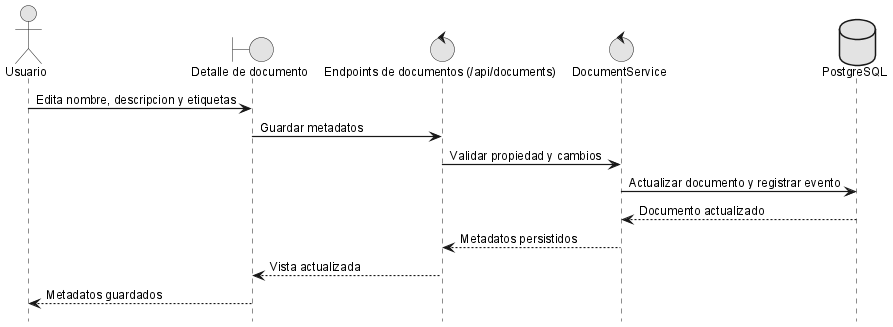

The diagram above was rendered by PlantUML. Its source (embedded in the PNG):
@startuml
!include _sequence-style.puml
actor Usuario as user
boundary "Detalle de documento" as ui
control "Endpoints de documentos (/api/documents)" as api
control "DocumentService" as srv
database "PostgreSQL" as db

user -> ui: Edita nombre, descripcion y etiquetas
ui -> api: Guardar metadatos
api -> srv: Validar propiedad y cambios
srv -> db: Actualizar documento y registrar evento
db --> srv: Documento actualizado
srv --> api: Metadatos persistidos
api --> ui: Vista actualizada
ui --> user: Metadatos guardados
@enduml